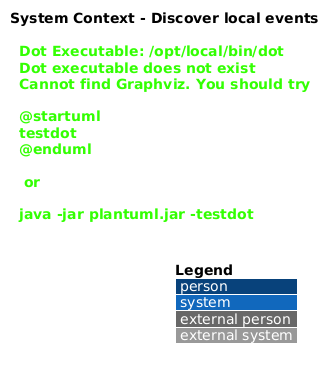

The diagram above was rendered by PlantUML. Its source (embedded in the PNG):
@startuml
!include <C4/C4_Context>
LAYOUT_WITH_LEGEND()
title System Context - Discover local events

Person(actor, "Family member", "Browses community events for a weekend")
System(saturdaze, "Saturdaze", "Family weekend planning platform")
Rel(actor, saturdaze, "Finds local events using", "HTTPS")
@enduml